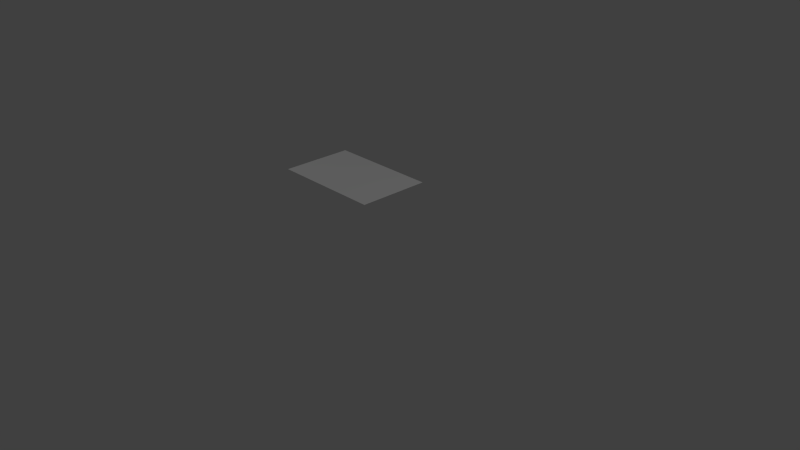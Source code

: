 # Source: StreetStraightShort_WithBorders.blend  (saved by Blender 2.78.0; exported with 4.5.12 LTS)
import bpy
from mathutils import Matrix  # noqa: F401  (used for matrix-valued properties, if any)

bpy.ops.wm.read_factory_settings(use_empty=True)
scene = bpy.context.scene
scene.name = 'Scene'

# ---- collections
col_collection_1 = bpy.data.collections.new('Collection 1'); scene.collection.children.link(col_collection_1)

# ---- materials (node trees are filled in below, after node groups)
mat_material = bpy.data.materials.new('Material')
mat_material.alpha_threshold = 0.0
mat_material.use_transparent_shadow = False
mat_material.roughness = 0.5
mat_material.specular_intensity = 0.0
mat_material.line_color = (0.0, 0.0, 0.0, 1.0)

# ---- material node trees

# ---- world
world_world = bpy.data.worlds.new('World'); scene.world = world_world
world_world.color = (0.05088, 0.05088, 0.05088)
world_world.use_sun_shadow = False
world_world.sun_shadow_jitter_overblur = 0.0
world_world.cycles.sampling_method = 'NONE'
world_world.cycles.sample_map_resolution = 256

# ---- cameras
cam_camera = bpy.data.cameras.new('Camera')
cam_camera.clip_end = 100.0
cam_camera.lens = 35.0
cam_camera.sensor_width = 32.0
cam_camera.sensor_height = 18.0
cam_camera.ortho_scale = 7.314
cam_camera.dof.focus_distance = 0.0
cam_camera.dof.aperture_fstop = 128.0

# ---- lights
light_point = bpy.data.lights.new('Point', 'POINT')
light_point.transmission_factor = 0.0
light_point.energy = 100.0
light_point.shadow_buffer_clip_start = 0.5
light_point.shadow_soft_size = 0.1
light_point.shadow_maximum_resolution = 0.006
light_point.use_absolute_resolution = True
light_point.cycles.use_multiple_importance_sampling = False
light_lamp = bpy.data.lights.new('Lamp', 'POINT')
light_lamp.transmission_factor = 0.0
light_lamp.cutoff_distance = 30.0
light_lamp.energy = 100.0
light_lamp.shadow_buffer_clip_start = 1.001
light_lamp.shadow_soft_size = 0.1
light_lamp.shadow_maximum_resolution = 0.006
light_lamp.use_absolute_resolution = True
light_lamp.cycles.use_multiple_importance_sampling = False

# ---- meshes
me_cube = bpy.data.meshes.new('Cube')
me_cube.from_pydata([(-1.0, 1.01, 0.476), (0.2, 1.01, 0.476), (-1.0, 1.01, -0.476), (0.2, 1.01, -0.476), (0.478, 1.01, 0.476), (0.478, 1.01, -0.476)], [], [(2, 0, 1, 3), (3, 1, 4, 5)])
_uv = me_cube.uv_layers.new(name='UVMap')
_uv.uv.foreach_set('vector', [0.8125, 0.248, 0.9287, 0.248, 0.9287, 0.09961, 0.8125, 0.09961, 0.8125, 0.09961, 0.9287, 0.09961, 0.9287, 0.09961, 0.8125, 0.09961])
me_cube.materials.append(mat_material)
me_cube.use_remesh_preserve_volume = False
me_cube.use_remesh_preserve_attributes = False
me_cube.use_mirror_vertex_groups = False
me_cube.update()

# ---- objects
ob_point = bpy.data.objects.new('Point', light_point)
ob_cube = bpy.data.objects.new('Cube', me_cube)
ob_lamp = bpy.data.objects.new('Lamp', light_lamp)
ob_camera = bpy.data.objects.new('Camera', cam_camera)

# ---- transforms, parenting, visibility, modifiers, constraints
ob_point.location = (-3.849, -2.114, 6.837)
ob_point.lineart.crease_threshold = 0.0
ob_cube.location = (0.0, 0.0, 0.0)
ob_cube.rotation_euler = (1.571, 0.0, 0.0)
ob_cube.lock_rotations_4d = False
ob_cube.empty_display_type = 'ARROWS'
ob_cube.lineart.crease_threshold = 0.0
ob_lamp.location = (4.076, 1.005, 5.904)
ob_lamp.rotation_euler = (0.6503, 0.05522, 1.866)
ob_lamp.lock_rotations_4d = False
ob_lamp.empty_display_type = 'ARROWS'
ob_lamp.color = (0.0, 0.0, 0.0, 0.0)
ob_lamp.lineart.crease_threshold = 0.0
ob_camera.location = (7.481, -6.508, 5.344)
ob_camera.rotation_euler = (1.109, 0.0, 0.8149)
ob_camera.lock_rotations_4d = False
ob_camera.empty_display_type = 'ARROWS'
ob_camera.color = (0.0, 0.0, 0.0, 0.0)
ob_camera.display_type = 'WIRE'
ob_camera.lineart.crease_threshold = 0.0

# ---- collection membership
col_collection_1.objects.link(ob_point)
col_collection_1.objects.link(ob_cube)
col_collection_1.objects.link(ob_lamp)
col_collection_1.objects.link(ob_camera)

# ---- scene / render settings (as saved in the file)
scene.camera = ob_camera
scene.frame_start = 1; scene.frame_end = 250; scene.frame_set(1)
scene.render.engine = 'BLENDER_EEVEE_NEXT'
scene.render.resolution_percentage = 50
scene.render.dither_intensity = 0.0
scene.cycles.use_denoising = False
scene.cycles.samples = 10
scene.cycles.sampling_pattern = 'TABULATED_SOBOL'
scene.cycles.light_sampling_threshold = 0.0
scene.cycles.use_adaptive_sampling = False
scene.cycles.use_light_tree = False
scene.cycles.blur_glossy = 0.0
scene.cycles.pixel_filter_type = 'GAUSSIAN'
scene.cycles.sample_clamp_indirect = 0.0
scene.view_settings.view_transform = 'Standard'
bpy.context.view_layer.update()
